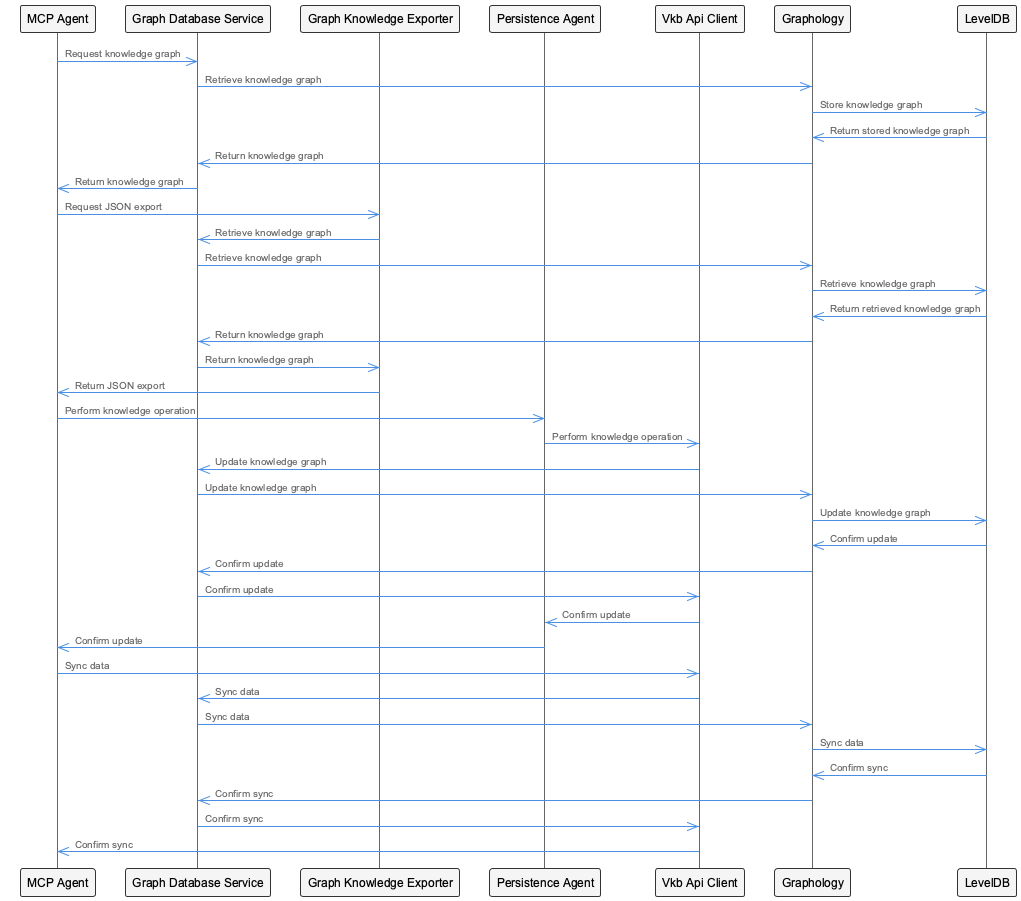

The diagram above was rendered by PlantUML. Its source (embedded in the PNG):
@startuml
!include /Users/q284340/Agentic/coding/docs/puml/_standard-style.puml

participant MCPAgent as "MCP Agent"
participant GraphDatabaseService as "Graph Database Service"
participant GraphKnowledgeExporter as "Graph Knowledge Exporter"
participant PersistenceAgent as "Persistence Agent"
participant VkbApiClient as "Vkb Api Client"
participant Graphology as "Graphology"
participant LevelDB as "LevelDB"

MCPAgent->>GraphDatabaseService: Request knowledge graph
GraphDatabaseService->>Graphology: Retrieve knowledge graph
Graphology->>LevelDB: Store knowledge graph
LevelDB->>Graphology: Return stored knowledge graph
Graphology->>GraphDatabaseService: Return knowledge graph
GraphDatabaseService->>MCPAgent: Return knowledge graph

MCPAgent->>GraphKnowledgeExporter: Request JSON export
GraphKnowledgeExporter->>GraphDatabaseService: Retrieve knowledge graph
GraphDatabaseService->>Graphology: Retrieve knowledge graph
Graphology->>LevelDB: Retrieve knowledge graph
LevelDB->>Graphology: Return retrieved knowledge graph
Graphology->>GraphDatabaseService: Return knowledge graph
GraphDatabaseService->>GraphKnowledgeExporter: Return knowledge graph
GraphKnowledgeExporter->>MCPAgent: Return JSON export

MCPAgent->>PersistenceAgent: Perform knowledge operation
PersistenceAgent->>VkbApiClient: Perform knowledge operation
VkbApiClient->>GraphDatabaseService: Update knowledge graph
GraphDatabaseService->>Graphology: Update knowledge graph
Graphology->>LevelDB: Update knowledge graph
LevelDB->>Graphology: Confirm update
Graphology->>GraphDatabaseService: Confirm update
GraphDatabaseService->>VkbApiClient: Confirm update
VkbApiClient->>PersistenceAgent: Confirm update
PersistenceAgent->>MCPAgent: Confirm update

MCPAgent->>VkbApiClient: Sync data
VkbApiClient->>GraphDatabaseService: Sync data
GraphDatabaseService->>Graphology: Sync data
Graphology->>LevelDB: Sync data
LevelDB->>Graphology: Confirm sync
Graphology->>GraphDatabaseService: Confirm sync
GraphDatabaseService->>VkbApiClient: Confirm sync
VkbApiClient->>MCPAgent: Confirm sync

@enduml